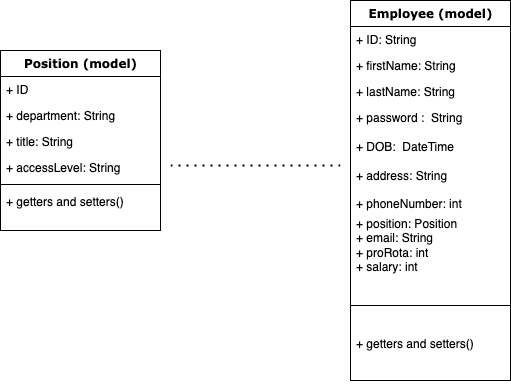

The diagram above was exported from draw.io. Its source (the exported page's mxGraphModel, read from the mxfile embedded in the PNG):
<mxGraphModel dx="1434" dy="795" grid="1" gridSize="10" guides="1" tooltips="1" connect="1" arrows="1" fold="1" page="1" pageScale="1" pageWidth="1100" pageHeight="850" background="none" math="0" shadow="0">
  <root>
    <mxCell id="0" />
    <mxCell id="1" parent="0" />
    <mxCell id="78961159f06e98e8-82" value="Employee (model)" style="swimlane;html=1;fontStyle=1;align=center;verticalAlign=top;childLayout=stackLayout;horizontal=1;startSize=26;horizontalStack=0;resizeParent=1;resizeLast=0;collapsible=1;marginBottom=0;swimlaneFillColor=#ffffff;rounded=0;shadow=0;comic=0;labelBackgroundColor=none;strokeWidth=1;fillColor=none;fontFamily=Verdana;fontSize=12" parent="1" vertex="1">
      <mxGeometry x="570" y="50.00000000000006" width="160" height="380" as="geometry" />
    </mxCell>
    <mxCell id="78961159f06e98e8-84" value="+ ID: String" style="text;html=1;strokeColor=none;fillColor=none;align=left;verticalAlign=top;spacingLeft=4;spacingRight=4;whiteSpace=wrap;overflow=hidden;rotatable=0;points=[[0,0.5],[1,0.5]];portConstraint=eastwest;" parent="78961159f06e98e8-82" vertex="1">
      <mxGeometry y="26" width="160" height="26" as="geometry" />
    </mxCell>
    <mxCell id="78961159f06e98e8-85" value="+ firstName: String" style="text;html=1;strokeColor=none;fillColor=none;align=left;verticalAlign=top;spacingLeft=4;spacingRight=4;whiteSpace=wrap;overflow=hidden;rotatable=0;points=[[0,0.5],[1,0.5]];portConstraint=eastwest;" parent="78961159f06e98e8-82" vertex="1">
      <mxGeometry y="52" width="160" height="26" as="geometry" />
    </mxCell>
    <mxCell id="78961159f06e98e8-86" value="+ lastName: String&amp;nbsp;" style="text;html=1;strokeColor=none;fillColor=none;align=left;verticalAlign=top;spacingLeft=4;spacingRight=4;whiteSpace=wrap;overflow=hidden;rotatable=0;points=[[0,0.5],[1,0.5]];portConstraint=eastwest;" parent="78961159f06e98e8-82" vertex="1">
      <mxGeometry y="78" width="160" height="26" as="geometry" />
    </mxCell>
    <mxCell id="78961159f06e98e8-87" value="+ password :&amp;nbsp; String&lt;br&gt;&lt;br&gt;+ DOB:&amp;nbsp; DateTime&lt;br&gt;&lt;br&gt;+ address: String&lt;br&gt;&lt;br&gt;+ phoneNumber: int&lt;br&gt;+ email: int" style="text;html=1;strokeColor=none;fillColor=none;align=left;verticalAlign=top;spacingLeft=4;spacingRight=4;whiteSpace=wrap;overflow=hidden;rotatable=0;points=[[0,0.5],[1,0.5]];portConstraint=eastwest;" parent="78961159f06e98e8-82" vertex="1">
      <mxGeometry y="104" width="160" height="106" as="geometry" />
    </mxCell>
    <mxCell id="8VvyG-ztbnFKkaitz5YA-10" value="+ position: Position&lt;br&gt;+ email: String&lt;br&gt;+ proRota: int&lt;br&gt;+ salary: int" style="text;strokeColor=none;fillColor=none;align=left;verticalAlign=top;spacingLeft=4;spacingRight=4;overflow=hidden;rotatable=0;points=[[0,0.5],[1,0.5]];portConstraint=eastwest;whiteSpace=wrap;html=1;" parent="78961159f06e98e8-82" vertex="1">
      <mxGeometry y="210" width="160" height="70" as="geometry" />
    </mxCell>
    <mxCell id="78961159f06e98e8-90" value="" style="line;html=1;strokeWidth=1;fillColor=none;align=left;verticalAlign=middle;spacingTop=-1;spacingLeft=3;spacingRight=3;rotatable=0;labelPosition=right;points=[];portConstraint=eastwest;" parent="78961159f06e98e8-82" vertex="1">
      <mxGeometry y="280" width="160" height="50" as="geometry" />
    </mxCell>
    <mxCell id="78961159f06e98e8-91" value="+ getters and setters()" style="text;html=1;strokeColor=none;fillColor=none;align=left;verticalAlign=top;spacingLeft=4;spacingRight=4;whiteSpace=wrap;overflow=hidden;rotatable=0;points=[[0,0.5],[1,0.5]];portConstraint=eastwest;" parent="78961159f06e98e8-82" vertex="1">
      <mxGeometry y="330" width="160" height="50" as="geometry" />
    </mxCell>
    <mxCell id="8VvyG-ztbnFKkaitz5YA-1" value="Position (model)" style="swimlane;html=1;fontStyle=1;align=center;verticalAlign=top;childLayout=stackLayout;horizontal=1;startSize=26;horizontalStack=0;resizeParent=1;resizeLast=0;collapsible=1;marginBottom=0;swimlaneFillColor=#ffffff;rounded=0;shadow=0;comic=0;labelBackgroundColor=none;strokeWidth=1;fillColor=none;fontFamily=Verdana;fontSize=12" parent="1" vertex="1">
      <mxGeometry x="220" y="100" width="160" height="180" as="geometry" />
    </mxCell>
    <mxCell id="8VvyG-ztbnFKkaitz5YA-2" value="+ ID" style="text;html=1;strokeColor=none;fillColor=none;align=left;verticalAlign=top;spacingLeft=4;spacingRight=4;whiteSpace=wrap;overflow=hidden;rotatable=0;points=[[0,0.5],[1,0.5]];portConstraint=eastwest;" parent="8VvyG-ztbnFKkaitz5YA-1" vertex="1">
      <mxGeometry y="26" width="160" height="26" as="geometry" />
    </mxCell>
    <mxCell id="8VvyG-ztbnFKkaitz5YA-7" value="+ department: String" style="text;strokeColor=none;fillColor=none;align=left;verticalAlign=top;spacingLeft=4;spacingRight=4;overflow=hidden;rotatable=0;points=[[0,0.5],[1,0.5]];portConstraint=eastwest;whiteSpace=wrap;html=1;" parent="8VvyG-ztbnFKkaitz5YA-1" vertex="1">
      <mxGeometry y="52" width="160" height="26" as="geometry" />
    </mxCell>
    <mxCell id="8VvyG-ztbnFKkaitz5YA-8" value="+ title: String" style="text;strokeColor=none;fillColor=none;align=left;verticalAlign=top;spacingLeft=4;spacingRight=4;overflow=hidden;rotatable=0;points=[[0,0.5],[1,0.5]];portConstraint=eastwest;whiteSpace=wrap;html=1;" parent="8VvyG-ztbnFKkaitz5YA-1" vertex="1">
      <mxGeometry y="78" width="160" height="26" as="geometry" />
    </mxCell>
    <mxCell id="8VvyG-ztbnFKkaitz5YA-9" value="+ accessLevel: String" style="text;strokeColor=none;fillColor=none;align=left;verticalAlign=top;spacingLeft=4;spacingRight=4;overflow=hidden;rotatable=0;points=[[0,0.5],[1,0.5]];portConstraint=eastwest;whiteSpace=wrap;html=1;" parent="8VvyG-ztbnFKkaitz5YA-1" vertex="1">
      <mxGeometry y="104" width="160" height="26" as="geometry" />
    </mxCell>
    <mxCell id="8VvyG-ztbnFKkaitz5YA-4" value="" style="line;html=1;strokeWidth=1;fillColor=none;align=left;verticalAlign=middle;spacingTop=-1;spacingLeft=3;spacingRight=3;rotatable=0;labelPosition=right;points=[];portConstraint=eastwest;" parent="8VvyG-ztbnFKkaitz5YA-1" vertex="1">
      <mxGeometry y="130" width="160" height="8" as="geometry" />
    </mxCell>
    <mxCell id="8VvyG-ztbnFKkaitz5YA-5" value="+ getters and setters()" style="text;html=1;strokeColor=none;fillColor=none;align=left;verticalAlign=top;spacingLeft=4;spacingRight=4;whiteSpace=wrap;overflow=hidden;rotatable=0;points=[[0,0.5],[1,0.5]];portConstraint=eastwest;" parent="8VvyG-ztbnFKkaitz5YA-1" vertex="1">
      <mxGeometry y="138" width="160" height="42" as="geometry" />
    </mxCell>
    <mxCell id="cs1VlWPzX6qDKTI0P7Cl-2" value="" style="endArrow=none;dashed=1;html=1;dashPattern=1 3;strokeWidth=2;rounded=0;" edge="1" parent="1">
      <mxGeometry width="50" height="50" relative="1" as="geometry">
        <mxPoint x="390" y="215" as="sourcePoint" />
        <mxPoint x="560" y="215" as="targetPoint" />
      </mxGeometry>
    </mxCell>
  </root>
</mxGraphModel>